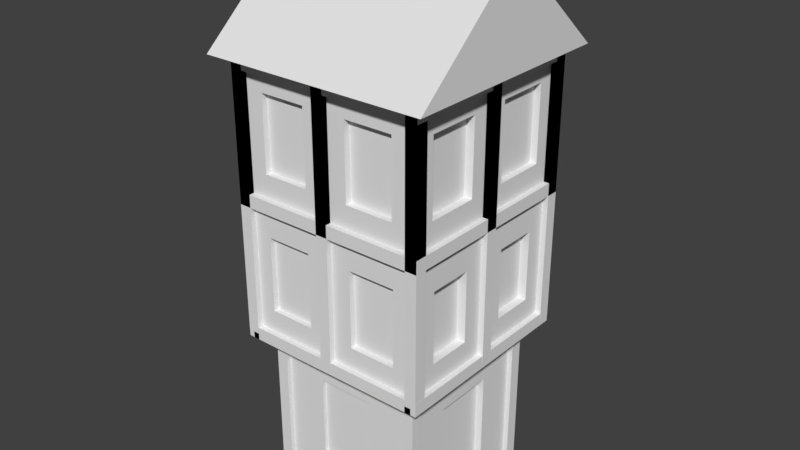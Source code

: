 # Source: house3.blend  (saved by Blender 2.77.0; exported with 4.5.12 LTS)
import bpy
from mathutils import Matrix  # noqa: F401  (used for matrix-valued properties, if any)

bpy.ops.wm.read_factory_settings(use_empty=True)
scene = bpy.context.scene
scene.name = 'Scene'

# ---- collections
col_collection_1 = bpy.data.collections.new('Collection 1'); scene.collection.children.link(col_collection_1)

# ---- world
world_world = bpy.data.worlds.new('World'); scene.world = world_world
world_world.color = (0.05088, 0.05088, 0.05088)
world_world.use_sun_shadow = False
world_world.sun_shadow_jitter_overblur = 0.0
world_world.cycles.sampling_method = 'MANUAL'

# ---- meshes
me_cube_001 = bpy.data.meshes.new('Cube.001')
me_cube_001.from_pydata([(-1.0, -1.0, -1.0), (-1.0, -1.0, 1.0), (-1.0, 1.0, -1.0), (-1.0, 1.0, 1.0), (1.0, -1.0, -1.0), (1.0, -1.0, 1.0), (1.0, 1.0, -1.0), (1.0, 1.0, 1.0), (-1.213, -1.213, 1.0), (-1.213, 1.213, 1.0), (1.213, 1.213, 1.0), (1.213, -1.213, 1.0), (-1.213, -1.213, 1.0), (-1.213, 1.213, 1.0), (1.213, 1.213, 1.0), (1.213, -1.213, 1.0), (-1.213, -1.213, 2.845), (-1.213, 1.213, 2.845), (1.213, 1.213, 2.845), (1.213, -1.213, 2.845), (-1.213, -1.213, 4.554), (-1.213, 1.213, 4.554), (1.213, 1.213, 4.554), (1.213, -1.213, 4.554), (-1.46, -1.46, 4.554), (-1.46, 1.46, 4.554), (1.46, 1.46, 4.554), (1.46, -1.46, 4.554), (-1.46, 0.0, 5.832), (1.0, 0.3921, -0.9944), (1.46, 0.0, 5.832), (1.0, 0.3921, 0.4756), (1.0, -0.3921, 0.4756), (1.0, -0.3921, -0.9944), (0.9015, -0.3921, -0.9944), (0.9015, 0.3921, -0.9944), (0.9015, -0.3921, 0.4756), (0.9015, 0.3921, 0.4756), (1.213, -0.002743, 2.845), (1.213, 0.002107, 1.0), (-0.02539, -1.213, 2.845), (-0.01845, -1.213, 1.0), (-1.213, -0.007473, 2.845), (-1.213, -0.01125, 1.0), (0.008416, 1.213, 1.0), (0.002673, 1.213, 2.845), (1.213, 0.009697, 4.554), (-0.02896, -1.213, 4.554), (-1.213, -0.00763, 4.554), (-0.008548, 1.213, 4.554), (-0.3718, -1.0, -0.4958), (-0.3718, -1.0, 0.5952), (0.3718, -1.0, 0.5952), (0.3718, -1.0, -0.4958), (-1.0, -0.3758, -0.4899), (-1.0, -0.3758, 0.5842), (-1.0, 0.3758, 0.5842), (-1.0, 0.3758, -0.4899), (-0.3624, 1.0, 0.629), (-0.3624, 1.0, -0.5157), (0.3624, 1.0, 0.629), (0.3624, 1.0, -0.5157), (1.213, -0.3184, 1.456), (1.213, -0.8916, 1.456), (1.213, -0.321, 2.374), (1.213, -0.8916, 2.374), (1.213, 0.894, 2.375), (1.213, 0.894, 1.457), (1.213, 0.3262, 2.375), (1.213, 0.3287, 1.457), (1.101, 0.894, 2.375), (1.101, 0.894, 1.457), (1.101, 0.3262, 2.375), (1.101, 0.3287, 1.457), (1.098, -0.3184, 1.456), (1.098, -0.8916, 1.456), (1.098, -0.321, 2.374), (1.098, -0.8916, 2.374), (-0.3624, 0.9281, 0.629), (-0.3624, 0.9281, -0.5157), (0.3624, 0.9281, 0.629), (0.3624, 0.9281, -0.5157), (-0.9427, -0.3758, -0.4899), (-0.9427, -0.3758, 0.5842), (-0.9427, 0.3758, 0.5842), (-0.9427, 0.3758, -0.4899), (-0.3718, -0.9516, -0.4958), (-0.3718, -0.9516, 0.5952), (0.3718, -0.9516, 0.5952), (0.3718, -0.9516, -0.4958), (-0.3106, -1.213, 1.458), (-0.9124, -1.213, 1.458), (-0.3145, -1.213, 2.429), (-0.9124, -1.213, 2.429), (0.9151, -1.213, 1.446), (0.9151, -1.213, 2.434), (0.2972, -1.213, 2.434), (0.3011, -1.213, 1.446), (0.9151, -1.137, 1.446), (0.9151, -1.137, 2.434), (0.2972, -1.137, 2.434), (0.3011, -1.137, 1.446), (-0.3106, -1.144, 1.458), (-0.9124, -1.144, 1.458), (-0.3145, -1.144, 2.429), (-0.9124, -1.144, 2.429), (-1.213, -0.9092, 2.425), (-1.213, -0.9092, 1.434), (-1.213, -0.3102, 2.425), (-1.213, -0.3124, 1.434), (-1.141, -0.9092, 2.425), (-1.141, -0.9092, 1.434), (-1.141, -0.3102, 2.425), (-1.141, -0.3124, 1.434), (-1.213, 0.2748, 1.44), (-1.213, 0.9083, 1.44), (-1.213, 0.277, 2.425), (-1.213, 0.9083, 2.425), (-1.145, 0.2748, 1.44), (-1.145, 0.9083, 1.44), (-1.145, 0.277, 2.425), (-1.145, 0.9083, 2.425), (-0.9415, 1.213, 1.405), (-0.9415, 1.213, 2.393), (-0.2492, 1.213, 1.405), (-0.2528, 1.213, 2.393), (-0.9415, 1.145, 1.405), (-0.9415, 1.145, 2.393), (-0.2492, 1.145, 1.405), (-0.2528, 1.145, 2.393), (0.2498, 1.213, 1.407), (0.9339, 1.213, 1.407), (0.2464, 1.213, 2.376), (0.9339, 1.213, 2.376), (0.2498, 1.13, 1.407), (0.9339, 1.13, 1.407), (0.2464, 1.13, 2.376), (0.9339, 1.13, 2.376), (1.213, -0.2686, 3.223), (1.213, -0.9441, 3.223), (1.213, -0.2617, 4.177), (1.213, -0.9441, 4.177), (1.213, 0.9519, 3.214), (1.213, 0.9519, 4.186), (1.213, 0.2608, 3.214), (1.213, 0.2679, 4.186), (1.126, 0.9519, 3.214), (1.126, 0.9519, 4.186), (1.126, 0.2608, 3.214), (1.126, 0.2679, 4.186), (1.109, -0.2686, 3.223), (1.109, -0.9441, 3.223), (1.109, -0.2617, 4.177), (1.109, -0.9441, 4.177), (0.9024, -1.213, 4.179), (0.9024, -1.213, 3.215), (0.274, -1.213, 3.215), (0.2719, -1.213, 4.179), (0.9024, -1.131, 4.179), (0.9024, -1.131, 3.215), (0.274, -1.131, 3.215), (0.2719, -1.131, 4.179), (-0.3072, -1.213, 3.222), (-0.9162, -1.213, 3.222), (-0.3094, -1.213, 4.18), (-0.9162, -1.213, 4.18), (-0.3072, -1.135, 3.222), (-0.9162, -1.135, 3.222), (-0.3094, -1.135, 4.18), (-0.9162, -1.135, 4.18), (-1.213, -0.9256, 3.211), (-1.213, -0.9256, 4.164), (-1.213, -0.3331, 3.211), (-1.213, -0.3332, 4.164), (-1.125, -0.9256, 3.211), (-1.125, -0.9256, 4.164), (-1.125, -0.3331, 3.211), (-1.125, -0.3332, 4.164), (-1.213, 0.2732, 3.203), (-1.213, 0.9126, 3.203), (-1.213, 0.2731, 4.172), (-1.213, 0.9126, 4.172), (-1.14, 0.2732, 3.203), (-1.14, 0.9126, 3.203), (-1.14, 0.2731, 4.172), (-1.14, 0.9126, 4.172), (-0.9581, 1.213, 4.209), (-0.9581, 1.213, 3.19), (-0.244, 1.213, 3.19), (-0.2506, 1.213, 4.209), (-0.9581, 1.136, 4.209), (-0.9581, 1.136, 3.19), (-0.244, 1.136, 3.19), (-0.2506, 1.136, 4.209), (0.2753, 1.213, 3.232), (0.9376, 1.213, 3.232), (0.2691, 1.213, 4.168), (0.9376, 1.213, 4.168), (0.2753, 1.139, 3.232), (0.9376, 1.139, 3.232), (0.2691, 1.139, 4.168), (0.9376, 1.139, 4.168), (0.9104, -1.0, 0.8291), (0.9104, -1.0, 0.9947), (0.9104, 1.001, 0.8291), (0.9104, 1.001, 0.9947), (1.064, -1.0, 0.8291), (1.064, -1.0, 0.9947), (1.064, 1.001, 0.8291), (1.064, 1.001, 0.9947), (-0.908, 1.001, 0.8291), (-0.908, 1.001, 0.9947), (-0.908, -1.0, 0.8291), (-0.908, -1.0, 0.9947), (-1.061, 1.001, 0.8291), (-1.061, 1.001, 0.9947), (-1.061, -1.0, 0.8291), (-1.061, -1.0, 0.9947), (-1.062, -0.9061, 0.8291), (-1.062, -0.9061, 0.9947), (1.065, -0.9061, 0.8291), (1.065, -0.9061, 0.9947), (-1.062, -1.059, 0.8291), (-1.062, -1.059, 0.9947), (1.065, -1.059, 0.8291), (1.065, -1.059, 0.9947), (1.065, 0.9015, 0.8291), (1.065, 0.9015, 0.9947), (-1.062, 0.9015, 0.8291), (-1.062, 0.9015, 0.9947), (1.065, 1.055, 0.8291), (1.065, 1.055, 0.9947), (-1.062, 1.055, 0.8291), (-1.062, 1.055, 0.9947), (1.215, 1.136, 1.004), (1.215, 1.136, 1.17), (-1.213, 1.136, 1.004), (-1.213, 1.136, 1.17), (1.215, 1.29, 1.004), (1.215, 1.29, 1.17), (-1.213, 1.29, 1.004), (-1.213, 1.29, 1.17), (-1.213, -1.132, 1.004), (-1.213, -1.132, 1.17), (1.215, -1.132, 1.004), (1.215, -1.132, 1.17), (-1.213, -1.285, 1.004), (-1.213, -1.285, 1.17), (1.215, -1.285, 1.004), (1.215, -1.285, 1.17), (-1.132, 1.29, 1.004), (-1.132, 1.29, 1.17), (-1.132, -1.285, 1.004), (-1.132, -1.285, 1.17), (-1.285, 1.29, 1.004), (-1.285, 1.29, 1.17), (-1.285, -1.285, 1.004), (-1.285, -1.285, 1.17), (1.133, -1.285, 1.004), (1.133, -1.285, 1.17), (1.133, 1.29, 1.004), (1.133, 1.29, 1.17), (1.286, -1.285, 1.004), (1.286, -1.285, 1.17), (1.286, 1.29, 1.004), (1.286, 1.29, 1.17), (1.215, 1.136, 2.765), (1.215, 1.136, 2.931), (-1.213, 1.136, 2.765), (-1.213, 1.136, 2.931), (1.215, 1.29, 2.765), (1.215, 1.29, 2.931), (-1.213, 1.29, 2.765), (-1.213, 1.29, 2.931), (-1.213, -1.132, 2.765), (-1.213, -1.132, 2.931), (1.215, -1.132, 2.765), (1.215, -1.132, 2.931), (-1.213, -1.285, 2.765), (-1.213, -1.285, 2.931), (1.215, -1.285, 2.765), (1.215, -1.285, 2.931), (-1.132, 1.29, 2.765), (-1.132, 1.29, 2.931), (-1.132, -1.285, 2.765), (-1.132, -1.285, 2.931), (-1.285, 1.29, 2.765), (-1.285, 1.29, 2.931), (-1.285, -1.285, 2.765), (-1.285, -1.285, 2.931), (1.133, -1.285, 2.765), (1.133, -1.285, 2.931), (1.133, 1.29, 2.765), (1.133, 1.29, 2.931), (1.286, -1.285, 2.765), (1.286, -1.285, 2.931), (1.286, 1.29, 2.765), (1.286, 1.29, 2.931), (1.215, 1.136, 4.397), (1.215, 1.136, 4.563), (-1.213, 1.136, 4.397), (-1.213, 1.136, 4.563), (1.215, 1.29, 4.397), (1.215, 1.29, 4.563), (-1.213, 1.29, 4.397), (-1.213, 1.29, 4.563), (-1.213, -1.132, 4.397), (-1.213, -1.132, 4.563), (1.215, -1.132, 4.397), (1.215, -1.132, 4.563), (-1.213, -1.285, 4.397), (-1.213, -1.285, 4.563), (1.215, -1.285, 4.397), (1.215, -1.285, 4.563), (-1.132, 1.29, 4.397), (-1.132, 1.29, 4.563), (-1.132, -1.285, 4.397), (-1.132, -1.285, 4.563), (-1.285, 1.29, 4.397), (-1.285, 1.29, 4.563), (-1.285, -1.285, 4.397), (-1.285, -1.285, 4.563), (1.133, -1.285, 4.397), (1.133, -1.285, 4.563), (1.133, 1.29, 4.397), (1.133, 1.29, 4.563), (1.286, -1.285, 4.397), (1.286, -1.285, 4.563), (1.286, 1.29, 4.397), (1.286, 1.29, 4.563), (-1.133, -1.129, 4.466), (-1.133, -1.129, 2.767), (-1.133, -1.286, 4.466), (-1.133, -1.286, 2.767), (-1.286, -1.129, 4.466), (-1.286, -1.129, 2.767), (-1.286, -1.286, 4.466), (-1.286, -1.286, 2.767), (1.133, -1.286, 2.767), (1.133, -1.286, 4.466), (1.133, -1.129, 2.767), (1.133, -1.129, 4.466), (1.285, -1.286, 2.767), (1.285, -1.286, 4.466), (1.285, -1.129, 2.767), (1.285, -1.129, 4.466), (0.04163, -1.129, 4.466), (0.04163, -1.129, 2.767), (0.04163, -1.286, 4.466), (0.04163, -1.286, 2.767), (-0.1111, -1.129, 4.466), (-0.1111, -1.129, 2.767), (-0.1111, -1.286, 4.466), (-0.1111, -1.286, 2.767), (-1.133, 0.04297, 4.466), (-1.133, 0.04297, 2.767), (-1.133, -0.1143, 4.466), (-1.133, -0.1143, 2.767), (-1.286, 0.04297, 4.466), (-1.286, 0.04297, 2.767), (-1.286, -0.1143, 4.466), (-1.286, -0.1143, 2.767), (-1.133, 1.29, 4.466), (-1.133, 1.29, 2.767), (-1.133, 1.132, 4.466), (-1.133, 1.132, 2.767), (-1.286, 1.29, 4.466), (-1.286, 1.29, 2.767), (-1.286, 1.132, 4.466), (-1.286, 1.132, 2.767), (0.0794, 1.29, 4.466), (0.0794, 1.29, 2.767), (0.0794, 1.132, 4.466), (0.0794, 1.132, 2.767), (-0.07338, 1.29, 4.466), (-0.07338, 1.29, 2.767), (-0.07338, 1.132, 4.466), (-0.07338, 1.132, 2.767), (1.288, 1.29, 4.466), (1.288, 1.29, 2.767), (1.288, 1.132, 4.466), (1.288, 1.132, 2.767), (1.135, 1.29, 4.466), (1.135, 1.29, 2.767), (1.135, 1.132, 4.466), (1.135, 1.132, 2.767), (1.288, 0.0943, 4.466), (1.288, 0.0943, 2.767), (1.288, -0.06296, 4.466), (1.288, -0.06296, 2.767), (1.135, 0.0943, 4.466), (1.135, 0.0943, 2.767), (1.135, -0.06296, 4.466), (1.135, -0.06296, 2.767), (-1.133, -1.129, 4.466), (-1.133, -1.129, 2.767), (-1.133, -1.286, 4.466), (-1.133, -1.286, 2.767), (-1.286, -1.129, 4.466), (-1.286, -1.129, 2.767), (-1.286, -1.286, 4.466), (-1.286, -1.286, 2.767), (1.133, -1.286, 2.767), (1.133, -1.286, 4.466), (1.133, -1.129, 2.767), (1.133, -1.129, 4.466), (1.285, -1.286, 2.767), (1.285, -1.286, 4.466), (1.285, -1.129, 2.767), (1.285, -1.129, 4.466), (0.04163, -1.129, 4.466), (0.04163, -1.129, 2.767), (0.04163, -1.286, 4.466), (0.04163, -1.286, 2.767), (-0.1111, -1.129, 4.466), (-0.1111, -1.129, 2.767), (-0.1111, -1.286, 4.466), (-0.1111, -1.286, 2.767), (-1.133, 0.04297, 4.466), (-1.133, 0.04297, 2.767), (-1.133, -0.1143, 4.466), (-1.133, -0.1143, 2.767), (-1.286, 0.04297, 4.466), (-1.286, 0.04297, 2.767), (-1.286, -0.1143, 4.466), (-1.286, -0.1143, 2.767), (-1.133, 1.29, 4.466), (-1.133, 1.29, 2.767), (-1.133, 1.132, 4.466), (-1.133, 1.132, 2.767), (-1.286, 1.29, 4.466), (-1.286, 1.29, 2.767), (-1.286, 1.132, 4.466), (-1.286, 1.132, 2.767), (0.0794, 1.29, 4.466), (0.0794, 1.29, 2.767), (0.0794, 1.132, 4.466), (0.0794, 1.132, 2.767), (-0.07338, 1.29, 4.466), (-0.07338, 1.29, 2.767), (-0.07338, 1.132, 4.466), (-0.07338, 1.132, 2.767), (1.288, 1.29, 4.466), (1.288, 1.29, 2.767), (1.288, 1.132, 4.466), (1.288, 1.132, 2.767), (1.135, 1.29, 4.466), (1.135, 1.29, 2.767), (1.135, 1.132, 4.466), (1.135, 1.132, 2.767), (1.288, 0.0943, 4.466), (1.288, 0.0943, 2.767), (1.288, -0.06296, 4.466), (1.288, -0.06296, 2.767), (1.135, 0.0943, 4.466), (1.135, 0.0943, 2.767), (1.135, -0.06296, 4.466), (1.135, -0.06296, 2.767), (-1.133, -1.129, 2.784), (-1.133, -1.129, 1.086), (-1.133, -1.286, 2.784), (-1.133, -1.286, 1.086), (-1.286, -1.129, 2.784), (-1.286, -1.129, 1.086), (-1.286, -1.286, 2.784), (-1.286, -1.286, 1.086), (1.133, -1.286, 1.086), (1.133, -1.286, 2.784), (1.133, -1.129, 1.086), (1.133, -1.129, 2.784), (1.285, -1.286, 1.086), (1.285, -1.286, 2.784), (1.285, -1.129, 1.086), (1.285, -1.129, 2.784), (0.04163, -1.129, 2.784), (0.04163, -1.129, 1.086), (0.04163, -1.286, 2.784), (0.04163, -1.286, 1.086), (-0.1111, -1.129, 2.784), (-0.1111, -1.129, 1.086), (-0.1111, -1.286, 2.784), (-0.1111, -1.286, 1.086), (-1.133, 0.04297, 2.784), (-1.133, 0.04297, 1.086), (-1.133, -0.1143, 2.784), (-1.133, -0.1143, 1.086), (-1.286, 0.04297, 2.784), (-1.286, 0.04297, 1.086), (-1.286, -0.1143, 2.784), (-1.286, -0.1143, 1.086), (-1.133, 1.29, 2.784), (-1.133, 1.29, 1.086), (-1.133, 1.132, 2.784), (-1.133, 1.132, 1.086), (-1.286, 1.29, 2.784), (-1.286, 1.29, 1.086), (-1.286, 1.132, 2.784), (-1.286, 1.132, 1.086), (0.0794, 1.29, 2.784), (0.0794, 1.29, 1.086), (0.0794, 1.132, 2.784), (0.0794, 1.132, 1.086), (-0.07338, 1.29, 2.784), (-0.07338, 1.29, 1.086), (-0.07338, 1.132, 2.784), (-0.07338, 1.132, 1.086), (1.288, 1.29, 2.784), (1.288, 1.29, 1.086), (1.288, 1.132, 2.784), (1.288, 1.132, 1.086), (1.135, 1.29, 2.784), (1.135, 1.29, 1.086), (1.135, 1.132, 2.784), (1.135, 1.132, 1.086), (1.288, 0.0943, 2.784), (1.288, 0.0943, 1.086), (1.288, -0.06296, 2.784), (1.288, -0.06296, 1.086), (1.135, 0.0943, 2.784), (1.135, 0.0943, 1.086), (1.135, -0.06296, 2.784), (1.135, -0.06296, 1.086), (1.066, 1.055, 0.9235), (1.066, 1.055, -0.9956), (1.066, 0.8974, 0.9235), (1.066, 0.8974, -0.9956), (0.9129, 1.055, 0.9235), (0.9129, 1.055, -0.9956), (0.9129, 0.8974, 0.9235), (0.9129, 0.8974, -0.9956), (1.066, -0.9036, 0.9235), (1.066, -0.9036, -0.9956), (1.066, -1.061, 0.9235), (1.066, -1.061, -0.9956), (0.9129, -0.9036, 0.9235), (0.9129, -0.9036, -0.9956), (0.9129, -1.061, 0.9235), (0.9129, -1.061, -0.9956), (-0.9077, -0.9036, 0.9235), (-0.9077, -0.9036, -0.9956), (-0.9077, -1.061, 0.9235), (-0.9077, -1.061, -0.9956), (-1.061, -0.9036, 0.9235), (-1.061, -0.9036, -0.9956), (-1.061, -1.061, 0.9235), (-1.061, -1.061, -0.9956), (-0.9077, 1.053, 0.9235), (-0.9077, 1.053, -0.9956), (-0.9077, 0.8958, 0.9235), (-0.9077, 0.8958, -0.9956), (-1.061, 1.053, 0.9235), (-1.061, 1.053, -0.9956), (-1.061, 0.8958, 0.9235), (-1.061, 0.8958, -0.9956)], [], [(2, 0, 54, 57), (7, 6, 61, 60), (6, 7, 31, 29), (0, 4, 53, 50), (3, 1, 8, 9), (11, 10, 14, 39, 15), (1, 5, 11, 8), (7, 3, 9, 10), (5, 7, 10, 11), (16, 12, 91, 93), (9, 8, 12, 43, 13), (8, 11, 15, 41, 12), (10, 9, 13, 44, 14), (38, 46, 140, 138), (18, 14, 131, 133), (15, 39, 62, 63), (42, 17, 117, 116), (23, 46, 22, 26, 27), (17, 42, 178, 179), (47, 20, 165, 164), (49, 22, 197, 196), (24, 27, 30, 28), (21, 48, 20, 24, 25), (20, 47, 23, 27, 24), (22, 49, 21, 25, 26), (31, 32, 36, 37), (26, 25, 28, 30), (27, 26, 30), (25, 24, 28), (5, 4, 33, 32), (7, 5, 32, 31), (37, 36, 34, 35), (33, 29, 35, 34), (29, 31, 37, 35), (32, 33, 34, 36), (14, 18, 66, 67), (41, 15, 94, 97), (42, 43, 109, 108), (17, 45, 125, 123), (46, 38, 144, 145), (47, 40, 156, 157), (42, 16, 170, 172), (53, 52, 88, 89), (45, 17, 187, 188), (4, 5, 52, 53), (1, 0, 50, 51), (5, 1, 51, 52), (56, 57, 85, 84), (1, 3, 56, 55), (3, 2, 57, 56), (0, 1, 55, 54), (61, 59, 79, 81), (6, 2, 59, 61), (3, 7, 60, 58), (2, 3, 58, 59), (65, 63, 75, 77), (39, 38, 64, 62), (19, 15, 63, 65), (38, 19, 65, 64), (69, 67, 71, 73), (38, 39, 69, 68), (18, 38, 68, 66), (39, 14, 67, 69), (72, 73, 71, 70), (67, 66, 70, 71), (68, 69, 73, 72), (66, 68, 72, 70), (75, 74, 76, 77), (63, 62, 74, 75), (62, 64, 76, 74), (64, 65, 77, 76), (78, 80, 81, 79), (58, 60, 80, 78), (60, 61, 81, 80), (59, 58, 78, 79), (83, 84, 85, 82), (54, 55, 83, 82), (57, 54, 82, 85), (55, 56, 84, 83), (88, 87, 86, 89), (52, 51, 87, 88), (51, 50, 86, 87), (50, 53, 89, 86), (90, 92, 104, 102), (40, 16, 93, 92), (12, 41, 90, 91), (41, 40, 92, 90), (95, 96, 100, 99), (40, 41, 97, 96), (15, 19, 95, 94), (19, 40, 96, 95), (100, 101, 98, 99), (97, 94, 98, 101), (94, 95, 99, 98), (96, 97, 101, 100), (103, 102, 104, 105), (92, 93, 105, 104), (93, 91, 103, 105), (91, 90, 102, 103), (109, 107, 111, 113), (16, 42, 108, 106), (12, 16, 106, 107), (43, 12, 107, 109), (112, 113, 111, 110), (107, 106, 110, 111), (108, 109, 113, 112), (106, 108, 112, 110), (114, 116, 120, 118), (43, 42, 116, 114), (13, 43, 114, 115), (17, 13, 115, 117), (119, 118, 120, 121), (116, 117, 121, 120), (117, 115, 119, 121), (115, 114, 118, 119), (122, 123, 127, 126), (45, 44, 124, 125), (44, 13, 122, 124), (13, 17, 123, 122), (129, 128, 126, 127), (125, 124, 128, 129), (124, 122, 126, 128), (123, 125, 129, 127), (133, 131, 135, 137), (45, 18, 133, 132), (44, 45, 132, 130), (14, 44, 130, 131), (135, 134, 136, 137), (131, 130, 134, 135), (130, 132, 136, 134), (132, 133, 137, 136), (140, 141, 153, 152), (46, 23, 141, 140), (19, 38, 138, 139), (23, 19, 139, 141), (143, 145, 149, 147), (18, 22, 143, 142), (38, 18, 142, 144), (22, 46, 145, 143), (149, 148, 146, 147), (142, 143, 147, 146), (145, 144, 148, 149), (144, 142, 146, 148), (151, 150, 152, 153), (141, 139, 151, 153), (139, 138, 150, 151), (138, 140, 152, 150), (154, 157, 161, 158), (40, 19, 155, 156), (23, 47, 157, 154), (19, 23, 154, 155), (161, 160, 159, 158), (155, 154, 158, 159), (157, 156, 160, 161), (156, 155, 159, 160), (165, 163, 167, 169), (40, 47, 164, 162), (16, 40, 162, 163), (20, 16, 163, 165), (167, 166, 168, 169), (163, 162, 166, 167), (162, 164, 168, 166), (164, 165, 169, 168), (173, 172, 176, 177), (48, 42, 172, 173), (16, 20, 171, 170), (20, 48, 173, 171), (177, 176, 174, 175), (172, 170, 174, 176), (171, 173, 177, 175), (170, 171, 175, 174), (178, 180, 184, 182), (42, 48, 180, 178), (48, 21, 181, 180), (21, 17, 179, 181), (183, 182, 184, 185), (180, 181, 185, 184), (181, 179, 183, 185), (179, 178, 182, 183), (186, 189, 193, 190), (49, 45, 188, 189), (21, 49, 189, 186), (17, 21, 186, 187), (193, 192, 191, 190), (187, 186, 190, 191), (189, 188, 192, 193), (188, 187, 191, 192), (197, 195, 199, 201), (45, 49, 196, 194), (18, 45, 194, 195), (22, 18, 195, 197), (199, 198, 200, 201), (195, 194, 198, 199), (194, 196, 200, 198), (196, 197, 201, 200), (205, 209, 208, 204), (209, 207, 206, 208), (207, 203, 202, 206), (202, 204, 208, 206), (207, 209, 205, 203), (213, 217, 216, 212), (217, 215, 214, 216), (215, 211, 210, 214), (210, 212, 216, 214), (215, 217, 213, 211), (221, 225, 224, 220), (225, 223, 222, 224), (223, 219, 218, 222), (218, 220, 224, 222), (223, 225, 221, 219), (229, 233, 232, 228), (233, 231, 230, 232), (231, 227, 226, 230), (226, 228, 232, 230), (231, 233, 229, 227), (237, 241, 240, 236), (241, 239, 238, 240), (239, 235, 234, 238), (234, 236, 240, 238), (239, 241, 237, 235), (245, 249, 248, 244), (249, 247, 246, 248), (247, 243, 242, 246), (242, 244, 248, 246), (247, 249, 245, 243), (253, 257, 256, 252), (257, 255, 254, 256), (255, 251, 250, 254), (250, 252, 256, 254), (255, 257, 253, 251), (261, 265, 264, 260), (265, 263, 262, 264), (263, 259, 258, 262), (258, 260, 264, 262), (263, 265, 261, 259), (269, 273, 272, 268), (273, 271, 270, 272), (271, 267, 266, 270), (266, 268, 272, 270), (271, 273, 269, 267), (277, 281, 280, 276), (281, 279, 278, 280), (279, 275, 274, 278), (274, 276, 280, 278), (279, 281, 277, 275), (285, 289, 288, 284), (289, 287, 286, 288), (287, 283, 282, 286), (282, 284, 288, 286), (287, 289, 285, 283), (293, 297, 296, 292), (297, 295, 294, 296), (295, 291, 290, 294), (290, 292, 296, 294), (295, 297, 293, 291), (301, 305, 304, 300), (305, 303, 302, 304), (303, 299, 298, 302), (298, 300, 304, 302), (303, 305, 301, 299), (309, 313, 312, 308), (313, 311, 310, 312), (311, 307, 306, 310), (306, 308, 312, 310), (311, 313, 309, 307), (317, 321, 320, 316), (321, 319, 318, 320), (319, 315, 314, 318), (314, 316, 320, 318), (319, 321, 317, 315), (325, 329, 328, 324), (329, 327, 326, 328), (327, 323, 322, 326), (322, 324, 328, 326), (327, 329, 325, 323), (350, 346, 347, 351), (346, 348, 349, 347), (348, 352, 353, 349), (332, 336, 337, 333), (330, 332, 333, 331), (339, 341, 340, 338), (341, 345, 344, 340), (345, 343, 342, 344), (343, 339, 338, 342), (334, 330, 331, 335), (336, 334, 335, 337), (352, 350, 351, 353), (356, 360, 361, 357), (354, 356, 357, 355), (358, 354, 355, 359), (360, 358, 359, 361), (364, 368, 369, 365), (362, 364, 365, 363), (366, 362, 363, 367), (368, 366, 367, 369), (372, 376, 377, 373), (370, 372, 373, 371), (374, 370, 371, 375), (376, 374, 375, 377), (380, 384, 385, 381), (378, 380, 381, 379), (382, 378, 379, 383), (384, 382, 383, 385), (388, 392, 393, 389), (386, 388, 389, 387), (390, 386, 387, 391), (392, 390, 391, 393), (414, 410, 411, 415), (410, 412, 413, 411), (412, 416, 417, 413), (396, 400, 401, 397), (394, 396, 397, 395), (403, 405, 404, 402), (405, 409, 408, 404), (409, 407, 406, 408), (407, 403, 402, 406), (398, 394, 395, 399), (400, 398, 399, 401), (416, 414, 415, 417), (420, 424, 425, 421), (418, 420, 421, 419), (422, 418, 419, 423), (424, 422, 423, 425), (428, 432, 433, 429), (426, 428, 429, 427), (430, 426, 427, 431), (432, 430, 431, 433), (436, 440, 441, 437), (434, 436, 437, 435), (438, 434, 435, 439), (440, 438, 439, 441), (444, 448, 449, 445), (442, 444, 445, 443), (446, 442, 443, 447), (448, 446, 447, 449), (452, 456, 457, 453), (450, 452, 453, 451), (454, 450, 451, 455), (456, 454, 455, 457), (478, 474, 475, 479), (474, 476, 477, 475), (476, 480, 481, 477), (460, 464, 465, 461), (458, 460, 461, 459), (467, 469, 468, 466), (469, 473, 472, 468), (473, 471, 470, 472), (471, 467, 466, 470), (462, 458, 459, 463), (464, 462, 463, 465), (480, 478, 479, 481), (484, 488, 489, 485), (482, 484, 485, 483), (486, 482, 483, 487), (488, 486, 487, 489), (492, 496, 497, 493), (490, 492, 493, 491), (494, 490, 491, 495), (496, 494, 495, 497), (500, 504, 505, 501), (498, 500, 501, 499), (502, 498, 499, 503), (504, 502, 503, 505), (508, 512, 513, 509), (506, 508, 509, 507), (510, 506, 507, 511), (512, 510, 511, 513), (516, 520, 521, 517), (514, 516, 517, 515), (518, 514, 515, 519), (520, 518, 519, 521), (524, 528, 529, 525), (522, 524, 525, 523), (526, 522, 523, 527), (528, 526, 527, 529), (532, 536, 537, 533), (530, 532, 533, 531), (534, 530, 531, 535), (536, 534, 535, 537), (540, 544, 545, 541), (538, 540, 541, 539), (542, 538, 539, 543), (544, 542, 543, 545), (548, 552, 553, 549), (546, 548, 549, 547), (550, 546, 547, 551), (552, 550, 551, 553)])
_uv = me_cube_001.uv_layers.new(name='UVMap')
_uv.uv.foreach_set('vector', [0.165, 0.3484, 0.3243, 0.3537, 0.276, 0.3893, 0.2148, 0.3889, 0.0188, 0.5234, 0.0006497, 0.3612, 0.05626, 0.396, 0.06118, 0.4929, 0.6251, 0.3728, 0.6132, 0.5234, 0.5705, 0.4803, 0.5792, 0.3696, 0.3243, 0.3537, 0.4744, 0.3608, 0.4269, 0.3935, 0.3707, 0.3932, 0.2293, 0.004686, 0.4002, 0.008485, 0.418, 0.02706, 0.2107, 0.02246, 0.6025, 0.04477, 0.7554, 0.05696, 0.7553, 0.05824, 0.6825, 0.0534, 0.6024, 0.04666, 0.4357, 0.01243, 0.5879, 0.02703, 0.6025, 0.04477, 0.418, 0.02706, 0.01944, 0.0006497, 0.1926, 0.00371, 0.2107, 0.02246, 0.0006968, 0.01875, 0.617, 0.03243, 0.7431, 0.04249, 0.7554, 0.05696, 0.6025, 0.04477, 0.4091, 0.177, 0.4178, 0.0292, 0.4386, 0.06774, 0.4325, 0.1455, 0.2107, 0.02246, 0.418, 0.02706, 0.4178, 0.0292, 0.3148, 0.02768, 0.2107, 0.02468, 0.418, 0.02706, 0.6025, 0.04477, 0.6024, 0.04666, 0.5099, 0.03858, 0.4178, 0.0292, 0.0006968, 0.01875, 0.2107, 0.02246, 0.2107, 0.02468, 0.1042, 0.02241, 0.0006497, 0.02055, 0.1037, 0.3416, 0.09429, 0.2056, 0.1171, 0.2338, 0.1204, 0.3156, 0.0006497, 0.194, 0.0006497, 0.02055, 0.02351, 0.05514, 0.02603, 0.151, 0.6024, 0.04666, 0.6825, 0.0534, 0.6627, 0.07898, 0.6195, 0.07893, 0.3151, 0.1776, 0.2139, 0.1871, 0.2371, 0.1506, 0.2939, 0.1477, 0.01932, 0.5247, 0.1115, 0.5247, 0.2022, 0.5247, 0.2209, 0.5434, 0.0006497, 0.5434, 0.5691, 0.3421, 0.4738, 0.34, 0.4939, 0.3148, 0.5475, 0.3138, 0.2893, 0.2024, 0.3759, 0.1985, 0.3556, 0.2267, 0.3079, 0.2271, 0.6677, 0.1998, 0.7675, 0.2065, 0.744, 0.2346, 0.6904, 0.2324, 0.6264, 0.3671, 0.8466, 0.3671, 0.8466, 0.5422, 0.6264, 0.5422, 0.4238, 0.6795, 0.3317, 0.6795, 0.2409, 0.6795, 0.2222, 0.6609, 0.4424, 0.6609, 0.645, 0.3484, 0.7343, 0.3484, 0.8279, 0.3484, 0.8466, 0.3671, 0.6264, 0.3671, 0.8279, 0.736, 0.7358, 0.736, 0.645, 0.736, 0.6264, 0.7173, 0.8466, 0.7173, 0.5705, 0.4803, 0.5114, 0.4756, 0.512, 0.4682, 0.5711, 0.4729, 0.8466, 0.7173, 0.6264, 0.7173, 0.6264, 0.5422, 0.8466, 0.5422, 0.0006497, 0.5434, 0.2209, 0.5434, 0.1108, 0.6795, 0.4424, 0.6609, 0.2222, 0.6609, 0.3323, 0.5247, 0.4625, 0.5115, 0.4744, 0.3608, 0.5202, 0.3649, 0.5114, 0.4756, 0.6132, 0.5234, 0.4625, 0.5115, 0.5114, 0.4756, 0.5705, 0.4803, 0.5029, 0.643, 0.4437, 0.643, 0.4437, 0.5321, 0.5029, 0.5321, 0.4437, 0.5247, 0.5029, 0.5247, 0.5029, 0.5321, 0.4437, 0.5321, 0.5792, 0.3696, 0.5705, 0.4803, 0.5631, 0.4797, 0.5718, 0.369, 0.5114, 0.4756, 0.5202, 0.3649, 0.5276, 0.3655, 0.5188, 0.4762, 0.7553, 0.05824, 0.7545, 0.1722, 0.7347, 0.1447, 0.7375, 0.08259, 0.5099, 0.03858, 0.6024, 0.04666, 0.5786, 0.07509, 0.5315, 0.07462, 0.3151, 0.1776, 0.3148, 0.02768, 0.34, 0.06295, 0.3366, 0.1477, 0.2139, 0.1871, 0.109, 0.1906, 0.1303, 0.1528, 0.1899, 0.1496, 0.09429, 0.2056, 0.1037, 0.3416, 0.08101, 0.3132, 0.0782, 0.232, 0.2893, 0.2024, 0.2862, 0.3341, 0.2659, 0.3095, 0.2662, 0.2302, 0.4738, 0.34, 0.38, 0.3389, 0.3999, 0.313, 0.4494, 0.3118, 0.4269, 0.3935, 0.4212, 0.4807, 0.418, 0.4774, 0.4228, 0.3977, 0.6689, 0.3449, 0.5691, 0.3421, 0.5913, 0.314, 0.6491, 0.318, 0.4744, 0.3608, 0.4625, 0.5115, 0.4212, 0.4807, 0.4269, 0.3935, 0.3218, 0.506, 0.3243, 0.3537, 0.3707, 0.3932, 0.3639, 0.4813, 0.4625, 0.5115, 0.3218, 0.506, 0.3639, 0.4813, 0.4212, 0.4807, 0.2162, 0.4786, 0.2148, 0.3889, 0.2189, 0.3932, 0.2209, 0.4731, 0.3218, 0.506, 0.1733, 0.5079, 0.2162, 0.4786, 0.278, 0.4758, 0.1733, 0.5079, 0.165, 0.3484, 0.2148, 0.3889, 0.2162, 0.4786, 0.3243, 0.3537, 0.3218, 0.506, 0.278, 0.4758, 0.276, 0.3893, 0.05626, 0.396, 0.118, 0.3886, 0.1137, 0.3956, 0.06195, 0.4006, 0.0006497, 0.3612, 0.165, 0.3484, 0.118, 0.3886, 0.05626, 0.396, 0.1733, 0.5079, 0.0188, 0.5234, 0.06118, 0.4929, 0.1243, 0.4835, 0.165, 0.3484, 0.1733, 0.5079, 0.1243, 0.4835, 0.118, 0.3886, 0.6147, 0.1443, 0.6195, 0.07893, 0.626, 0.08629, 0.6235, 0.1354, 0.6825, 0.0534, 0.6774, 0.175, 0.6565, 0.1441, 0.6627, 0.07898, 0.5892, 0.1784, 0.6024, 0.04666, 0.6195, 0.07893, 0.6147, 0.1443, 0.6774, 0.175, 0.5892, 0.1784, 0.6147, 0.1443, 0.6565, 0.1441, 0.7003, 0.08196, 0.7375, 0.08259, 0.7308, 0.09011, 0.7079, 0.08776, 0.6774, 0.175, 0.6825, 0.0534, 0.7003, 0.08196, 0.6992, 0.145, 0.7545, 0.1722, 0.6774, 0.175, 0.6992, 0.145, 0.7347, 0.1447, 0.6825, 0.0534, 0.7553, 0.05824, 0.7375, 0.08259, 0.7003, 0.08196, 0.9519, 0.5889, 0.9521, 0.5196, 0.9948, 0.5196, 0.9948, 0.5889, 0.7375, 0.08259, 0.7347, 0.1447, 0.7267, 0.1391, 0.7309, 0.0902, 0.6992, 0.145, 0.7003, 0.08196, 0.7079, 0.08794, 0.7071, 0.1377, 0.7347, 0.1447, 0.6992, 0.145, 0.7072, 0.138, 0.7266, 0.1393, 0.944, 0.6815, 0.9873, 0.6815, 0.9871, 0.7507, 0.944, 0.7507, 0.6195, 0.07893, 0.6627, 0.07898, 0.6554, 0.08761, 0.6261, 0.0862, 0.6627, 0.07898, 0.6565, 0.1441, 0.6475, 0.1371, 0.6556, 0.08768, 0.6565, 0.1441, 0.6147, 0.1443, 0.6235, 0.1357, 0.6474, 0.1373, 0.9506, 0.6059, 0.896, 0.6059, 0.896, 0.5196, 0.9506, 0.5196, 0.1243, 0.4835, 0.06118, 0.4929, 0.06696, 0.485, 0.1165, 0.4794, 0.06118, 0.4929, 0.05626, 0.396, 0.06187, 0.4007, 0.06688, 0.4848, 0.118, 0.3886, 0.1243, 0.4835, 0.1165, 0.4793, 0.1138, 0.3956, 0.1147, 0.9462, 0.05803, 0.9462, 0.05803, 0.8652, 0.1147, 0.8652, 0.276, 0.3893, 0.278, 0.4758, 0.2725, 0.4721, 0.2723, 0.3937, 0.2148, 0.3889, 0.276, 0.3893, 0.2722, 0.3937, 0.219, 0.3931, 0.278, 0.4758, 0.2162, 0.4786, 0.2209, 0.4732, 0.2725, 0.4722, 0.05673, 0.9475, 0.0006497, 0.9475, 0.0006497, 0.8652, 0.05673, 0.8652, 0.4212, 0.4807, 0.3639, 0.4813, 0.3679, 0.4776, 0.418, 0.4774, 0.3639, 0.4813, 0.3707, 0.3932, 0.3744, 0.3961, 0.3679, 0.4776, 0.3707, 0.3932, 0.4269, 0.3935, 0.4228, 0.3976, 0.3744, 0.396, 0.4868, 0.0689, 0.4822, 0.1467, 0.4756, 0.1418, 0.4823, 0.07447, 0.5001, 0.1755, 0.4091, 0.177, 0.4325, 0.1455, 0.4822, 0.1467, 0.4178, 0.0292, 0.5099, 0.03858, 0.4868, 0.0689, 0.4386, 0.06774, 0.5099, 0.03858, 0.5001, 0.1755, 0.4822, 0.1467, 0.4868, 0.0689, 0.5728, 0.1514, 0.5238, 0.1474, 0.5289, 0.1417, 0.5679, 0.1459, 0.5001, 0.1755, 0.5099, 0.03858, 0.5315, 0.07462, 0.5238, 0.1474, 0.6024, 0.04666, 0.5892, 0.1784, 0.5728, 0.1514, 0.5786, 0.07509, 0.5892, 0.1784, 0.5001, 0.1755, 0.5238, 0.1474, 0.5728, 0.1514, 0.9489, 0.07514, 0.9492, 0.0006497, 0.9955, 0.0006497, 0.9955, 0.07514, 0.5315, 0.07462, 0.5786, 0.07509, 0.5721, 0.08146, 0.538, 0.07948, 0.5786, 0.07509, 0.5728, 0.1514, 0.568, 0.1458, 0.5722, 0.08167, 0.5238, 0.1474, 0.5315, 0.07462, 0.538, 0.07963, 0.5288, 0.1416, 0.9051, 0.884, 0.9505, 0.884, 0.9502, 0.9572, 0.9051, 0.9572, 0.4822, 0.1467, 0.4325, 0.1455, 0.4386, 0.1395, 0.4755, 0.1419, 0.4325, 0.1455, 0.4386, 0.06774, 0.4431, 0.07255, 0.4386, 0.1393, 0.4386, 0.06774, 0.4868, 0.0689, 0.4822, 0.07443, 0.4431, 0.0725, 0.34, 0.06295, 0.3918, 0.06318, 0.3854, 0.06986, 0.3476, 0.06813, 0.4091, 0.177, 0.3151, 0.1776, 0.3366, 0.1477, 0.389, 0.145, 0.4178, 0.0292, 0.4091, 0.177, 0.389, 0.145, 0.3918, 0.06318, 0.3148, 0.02768, 0.4178, 0.0292, 0.3918, 0.06318, 0.34, 0.06295, 0.9518, 0.9033, 0.952, 0.8286, 0.997, 0.8286, 0.997, 0.9033, 0.3918, 0.06318, 0.389, 0.145, 0.3839, 0.1399, 0.3855, 0.07007, 0.3366, 0.1477, 0.34, 0.06295, 0.3475, 0.06829, 0.3416, 0.1408, 0.389, 0.145, 0.3366, 0.1477, 0.3417, 0.1409, 0.3838, 0.14, 0.2924, 0.06113, 0.2939, 0.1477, 0.2864, 0.1429, 0.288, 0.06748, 0.3148, 0.02768, 0.3151, 0.1776, 0.2939, 0.1477, 0.2924, 0.06113, 0.2107, 0.02468, 0.3148, 0.02768, 0.2924, 0.06113, 0.2371, 0.06365, 0.2139, 0.1871, 0.2107, 0.02468, 0.2371, 0.06365, 0.2371, 0.1506, 0.8829, 0.1839, 0.8829, 0.1361, 0.9572, 0.1363, 0.9572, 0.1839, 0.2939, 0.1477, 0.2371, 0.1506, 0.2431, 0.1437, 0.2863, 0.1431, 0.2371, 0.1506, 0.2371, 0.06365, 0.2423, 0.0685, 0.243, 0.1435, 0.2371, 0.06365, 0.2924, 0.06113, 0.2879, 0.06745, 0.2424, 0.06843, 0.1894, 0.05845, 0.1899, 0.1496, 0.1826, 0.145, 0.184, 0.06531, 0.109, 0.1906, 0.1042, 0.02241, 0.1256, 0.05489, 0.1303, 0.1528, 0.1042, 0.02241, 0.2107, 0.02468, 0.1894, 0.05845, 0.1256, 0.05489, 0.2107, 0.02468, 0.2139, 0.1871, 0.1899, 0.1496, 0.1894, 0.05845, 0.1163, 0.9397, 0.116, 0.8652, 0.1682, 0.8652, 0.1682, 0.9397, 0.1303, 0.1528, 0.1256, 0.05489, 0.1328, 0.06039, 0.1365, 0.1459, 0.1256, 0.05489, 0.1894, 0.05845, 0.1839, 0.06524, 0.1328, 0.06024, 0.1899, 0.1496, 0.1303, 0.1528, 0.1366, 0.146, 0.1826, 0.1451, 0.02603, 0.151, 0.02351, 0.05514, 0.032, 0.06119, 0.0339, 0.1433, 0.109, 0.1906, 0.0006497, 0.194, 0.02603, 0.151, 0.08652, 0.1517, 0.1042, 0.02241, 0.109, 0.1906, 0.08652, 0.1517, 0.08588, 0.05453, 0.0006497, 0.02055, 0.1042, 0.02241, 0.08588, 0.05453, 0.02351, 0.05514, 0.2294, 0.8652, 0.281, 0.8652, 0.2812, 0.9383, 0.2294, 0.9383, 0.02351, 0.05514, 0.08588, 0.05453, 0.0788, 0.06314, 0.03204, 0.061, 0.08588, 0.05453, 0.08652, 0.1517, 0.07679, 0.1452, 0.07894, 0.06324, 0.08652, 0.1517, 0.02603, 0.151, 0.03396, 0.1435, 0.07674, 0.1454, 0.1171, 0.2338, 0.1682, 0.2306, 0.1598, 0.2391, 0.1277, 0.2397, 0.09429, 0.2056, 0.1878, 0.2027, 0.1682, 0.2306, 0.1171, 0.2338, 0.1931, 0.3397, 0.1037, 0.3416, 0.1204, 0.3156, 0.1733, 0.3129, 0.1878, 0.2027, 0.1931, 0.3397, 0.1733, 0.3129, 0.1682, 0.2306, 0.02046, 0.2385, 0.0782, 0.232, 0.07273, 0.2402, 0.0272, 0.244, 0.006244, 0.3471, 0.0006497, 0.2115, 0.02046, 0.2385, 0.02504, 0.3188, 0.1037, 0.3416, 0.006244, 0.3471, 0.02504, 0.3188, 0.08101, 0.3132, 0.0006497, 0.2115, 0.09429, 0.2056, 0.0782, 0.232, 0.02046, 0.2385, 0.176, 0.9385, 0.176, 0.8652, 0.2281, 0.8656, 0.2275, 0.9389, 0.02504, 0.3188, 0.02046, 0.2385, 0.0271, 0.2441, 0.03153, 0.3106, 0.0782, 0.232, 0.08101, 0.3132, 0.07172, 0.3079, 0.07289, 0.2403, 0.08101, 0.3132, 0.02504, 0.3188, 0.03161, 0.3108, 0.07169, 0.3082, 0.2825, 0.8652, 0.3335, 0.8652, 0.334, 0.9372, 0.2825, 0.9372, 0.1682, 0.2306, 0.1733, 0.3129, 0.1639, 0.3067, 0.1599, 0.2393, 0.1733, 0.3129, 0.1204, 0.3156, 0.1276, 0.3064, 0.1638, 0.3069, 0.1204, 0.3156, 0.1171, 0.2338, 0.1277, 0.24, 0.1274, 0.3063, 0.2136, 0.2328, 0.2662, 0.2302, 0.2609, 0.2375, 0.2196, 0.2383, 0.2862, 0.3341, 0.1931, 0.3397, 0.214, 0.3114, 0.2659, 0.3095, 0.1878, 0.2027, 0.2893, 0.2024, 0.2662, 0.2302, 0.2136, 0.2328, 0.1931, 0.3397, 0.1878, 0.2027, 0.2136, 0.2328, 0.214, 0.3114, 0.9518, 0.8273, 0.952, 0.7546, 0.9994, 0.7546, 0.9994, 0.8273, 0.214, 0.3114, 0.2136, 0.2328, 0.2195, 0.2384, 0.2207, 0.3037, 0.2662, 0.2302, 0.2659, 0.3095, 0.2575, 0.3041, 0.261, 0.2375, 0.2659, 0.3095, 0.214, 0.3114, 0.2208, 0.3039, 0.2575, 0.3043, 0.3556, 0.2267, 0.3558, 0.3087, 0.3491, 0.3036, 0.3488, 0.2336, 0.2862, 0.3341, 0.2893, 0.2024, 0.3079, 0.2271, 0.3084, 0.3076, 0.38, 0.3389, 0.2862, 0.3341, 0.3084, 0.3076, 0.3558, 0.3087, 0.3759, 0.1985, 0.38, 0.3389, 0.3558, 0.3087, 0.3556, 0.2267, 0.9518, 0.9046, 0.9977, 0.9046, 0.9976, 0.9768, 0.9518, 0.9768, 0.3558, 0.3087, 0.3084, 0.3076, 0.314, 0.301, 0.3491, 0.3038, 0.3084, 0.3076, 0.3079, 0.2271, 0.3154, 0.2321, 0.3139, 0.3009, 0.3079, 0.2271, 0.3556, 0.2267, 0.3488, 0.2334, 0.3154, 0.232, 0.4463, 0.2277, 0.4494, 0.3118, 0.4413, 0.3061, 0.4389, 0.2348, 0.4729, 0.1953, 0.4738, 0.34, 0.4494, 0.3118, 0.4463, 0.2277, 0.38, 0.3389, 0.3759, 0.1985, 0.3996, 0.2273, 0.3999, 0.313, 0.3759, 0.1985, 0.4729, 0.1953, 0.4463, 0.2277, 0.3996, 0.2273, 0.2294, 0.9396, 0.3012, 0.9396, 0.3012, 0.9843, 0.2294, 0.9843, 0.4494, 0.3118, 0.3999, 0.313, 0.4065, 0.3048, 0.4412, 0.3063, 0.3996, 0.2273, 0.4463, 0.2277, 0.4388, 0.2346, 0.409, 0.2332, 0.3999, 0.313, 0.3996, 0.2273, 0.409, 0.2334, 0.4064, 0.3047, 0.4939, 0.3148, 0.4956, 0.2252, 0.5023, 0.2305, 0.5006, 0.3079, 0.4738, 0.34, 0.4729, 0.1953, 0.4956, 0.2252, 0.4939, 0.3148, 0.4729, 0.1953, 0.5737, 0.1975, 0.5477, 0.2287, 0.4956, 0.2252, 0.5737, 0.1975, 0.5691, 0.3421, 0.5475, 0.3138, 0.5477, 0.2287, 0.944, 0.6072, 0.9923, 0.6072, 0.9923, 0.6802, 0.944, 0.6802, 0.4956, 0.2252, 0.5477, 0.2287, 0.5421, 0.235, 0.5023, 0.2304, 0.5477, 0.2287, 0.5475, 0.3138, 0.54, 0.3087, 0.5422, 0.2351, 0.5475, 0.3138, 0.4939, 0.3148, 0.5006, 0.3081, 0.5399, 0.3088, 0.5918, 0.2246, 0.6505, 0.2238, 0.6434, 0.2308, 0.5996, 0.2297, 0.6677, 0.1998, 0.6689, 0.3449, 0.6491, 0.318, 0.6505, 0.2238, 0.5737, 0.1975, 0.6677, 0.1998, 0.6505, 0.2238, 0.5918, 0.2246, 0.5691, 0.3421, 0.5737, 0.1975, 0.5918, 0.2246, 0.5913, 0.314, 0.8048, 0.1305, 0.8816, 0.13, 0.8816, 0.1839, 0.8048, 0.1839, 0.5913, 0.314, 0.5918, 0.2246, 0.5996, 0.2299, 0.597, 0.3073, 0.6505, 0.2238, 0.6491, 0.318, 0.6421, 0.3125, 0.6435, 0.2309, 0.6491, 0.318, 0.5913, 0.314, 0.5971, 0.3074, 0.642, 0.3126, 0.744, 0.2346, 0.7426, 0.3172, 0.7352, 0.3121, 0.7384, 0.2412, 0.6689, 0.3449, 0.6677, 0.1998, 0.6904, 0.2324, 0.6885, 0.3179, 0.7614, 0.3471, 0.6689, 0.3449, 0.6885, 0.3179, 0.7426, 0.3172, 0.7675, 0.2065, 0.7614, 0.3471, 0.7426, 0.3172, 0.744, 0.2346, 0.852, 0.884, 0.902, 0.884, 0.9024, 0.9545, 0.852, 0.9545, 0.7426, 0.3172, 0.6885, 0.3179, 0.6952, 0.3113, 0.7351, 0.3123, 0.6885, 0.3179, 0.6904, 0.2324, 0.697, 0.2375, 0.6952, 0.3111, 0.6904, 0.2324, 0.744, 0.2346, 0.7383, 0.2411, 0.697, 0.2374, 0.1747, 0.8524, 0.1631, 0.8524, 0.1631, 0.8399, 0.1747, 0.8399, 0.1631, 0.8524, 0.0122, 0.8524, 0.0122, 0.8399, 0.1631, 0.8399, 0.0122, 0.8524, 0.0006497, 0.8524, 0.0006497, 0.8399, 0.0122, 0.8399, 0.0122, 0.8283, 0.1631, 0.8283, 0.1631, 0.8399, 0.0122, 0.8399, 0.0122, 0.8524, 0.1631, 0.8524, 0.1631, 0.8639, 0.0122, 0.8639, 0.176, 0.8399, 0.1875, 0.8399, 0.1875, 0.8524, 0.176, 0.8524, 0.1875, 0.8399, 0.3384, 0.8399, 0.3384, 0.8524, 0.1875, 0.8524, 0.3384, 0.8399, 0.35, 0.8399, 0.35, 0.8524, 0.3384, 0.8524, 0.3384, 0.8639, 0.1875, 0.8639, 0.1875, 0.8524, 0.3384, 0.8524, 0.3384, 0.8399, 0.1875, 0.8399, 0.1875, 0.8283, 0.3384, 0.8283, 0.6242, 0.7049, 0.6127, 0.7049, 0.6127, 0.6924, 0.6242, 0.6924, 0.6127, 0.7049, 0.4523, 0.7049, 0.4523, 0.6924, 0.6127, 0.6924, 0.4523, 0.7049, 0.4408, 0.7049, 0.4408, 0.6924, 0.4523, 0.6924, 0.4523, 0.6808, 0.6127, 0.6808, 0.6127, 0.6924, 0.4523, 0.6924, 0.4523, 0.7049, 0.6127, 0.7049, 0.6127, 0.7164, 0.4523, 0.7164, 0.4408, 0.7293, 0.4523, 0.7293, 0.4523, 0.7417, 0.4408, 0.7417, 0.4523, 0.7293, 0.6127, 0.7293, 0.6127, 0.7417, 0.4523, 0.7417, 0.6127, 0.7293, 0.6242, 0.7293, 0.6242, 0.7417, 0.6127, 0.7417, 0.6127, 0.7533, 0.4523, 0.7533, 0.4523, 0.7417, 0.6127, 0.7417, 0.6127, 0.7293, 0.4523, 0.7293, 0.4523, 0.7177, 0.6127, 0.7177, 0.4297, 0.803, 0.4412, 0.803, 0.4412, 0.8155, 0.4297, 0.8155, 0.4412, 0.803, 0.6243, 0.803, 0.6243, 0.8155, 0.4412, 0.8155, 0.6243, 0.803, 0.6358, 0.803, 0.6358, 0.8155, 0.6243, 0.8155, 0.6243, 0.827, 0.4412, 0.827, 0.4412, 0.8155, 0.6243, 0.8155, 0.6243, 0.803, 0.4412, 0.803, 0.4412, 0.7915, 0.6243, 0.7915, 0.4284, 0.8155, 0.4168, 0.8155, 0.4168, 0.803, 0.4284, 0.803, 0.4168, 0.8155, 0.2337, 0.8155, 0.2337, 0.803, 0.4168, 0.803, 0.2337, 0.8155, 0.2222, 0.8155, 0.2222, 0.803, 0.2337, 0.803, 0.2337, 0.7915, 0.4168, 0.7915, 0.4168, 0.803, 0.2337, 0.803, 0.2337, 0.8155, 0.4168, 0.8155, 0.4168, 0.827, 0.2337, 0.827, 0.0006497, 0.6924, 0.0122, 0.6924, 0.0122, 0.7049, 0.0006497, 0.7049, 0.0122, 0.6924, 0.2064, 0.6924, 0.2064, 0.7049, 0.0122, 0.7049, 0.2064, 0.6924, 0.2179, 0.6924, 0.2179, 0.7049, 0.2064, 0.7049, 0.2064, 0.7164, 0.0122, 0.7164, 0.0122, 0.7049, 0.2064, 0.7049, 0.2064, 0.6924, 0.0122, 0.6924, 0.0122, 0.6808, 0.2064, 0.6808, 0.4395, 0.7049, 0.4279, 0.7049, 0.4279, 0.6924, 0.4395, 0.6924, 0.4279, 0.7049, 0.2337, 0.7049, 0.2337, 0.6924, 0.4279, 0.6924, 0.2337, 0.7049, 0.2222, 0.7049, 0.2222, 0.6924, 0.2337, 0.6924, 0.2337, 0.6808, 0.4279, 0.6808, 0.4279, 0.6924, 0.2337, 0.6924, 0.2337, 0.7049, 0.4279, 0.7049, 0.4279, 0.7164, 0.2337, 0.7164, 0.6482, 0.7661, 0.6598, 0.7661, 0.6598, 0.7786, 0.6482, 0.7786, 0.6598, 0.7661, 0.8428, 0.7661, 0.8428, 0.7786, 0.6598, 0.7786, 0.8428, 0.7661, 0.8544, 0.7661, 0.8544, 0.7786, 0.8428, 0.7786, 0.8428, 0.7902, 0.6598, 0.7902, 0.6598, 0.7786, 0.8428, 0.7786, 0.8428, 0.7661, 0.6598, 0.7661, 0.6598, 0.7546, 0.8428, 0.7546, 0.8433, 0.8155, 0.8317, 0.8155, 0.8317, 0.803, 0.8433, 0.803, 0.8317, 0.8155, 0.6487, 0.8155, 0.6487, 0.803, 0.8317, 0.803, 0.6487, 0.8155, 0.6371, 0.8155, 0.6371, 0.803, 0.6487, 0.803, 0.6487, 0.7915, 0.8317, 0.7915, 0.8317, 0.803, 0.6487, 0.803, 0.6487, 0.8155, 0.8317, 0.8155, 0.8317, 0.827, 0.6487, 0.827, 0.2222, 0.7293, 0.2337, 0.7293, 0.2337, 0.7417, 0.2222, 0.7417, 0.2337, 0.7293, 0.4279, 0.7293, 0.4279, 0.7417, 0.2337, 0.7417, 0.4279, 0.7293, 0.4395, 0.7293, 0.4395, 0.7417, 0.4279, 0.7417, 0.4279, 0.7533, 0.2337, 0.7533, 0.2337, 0.7417, 0.4279, 0.7417, 0.4279, 0.7293, 0.2337, 0.7293, 0.2337, 0.7177, 0.4279, 0.7177, 0.2179, 0.7417, 0.2064, 0.7417, 0.2064, 0.7293, 0.2179, 0.7293, 0.2064, 0.7417, 0.0122, 0.7417, 0.0122, 0.7293, 0.2064, 0.7293, 0.0122, 0.7417, 0.0006497, 0.7417, 0.0006497, 0.7293, 0.0122, 0.7293, 0.0122, 0.7177, 0.2064, 0.7177, 0.2064, 0.7293, 0.0122, 0.7293, 0.0122, 0.7417, 0.2064, 0.7417, 0.2064, 0.7533, 0.0122, 0.7533, 0.4408, 0.7661, 0.4523, 0.7661, 0.4523, 0.7786, 0.4408, 0.7786, 0.4523, 0.7661, 0.6354, 0.7661, 0.6354, 0.7786, 0.4523, 0.7786, 0.6354, 0.7661, 0.6469, 0.7661, 0.6469, 0.7786, 0.6354, 0.7786, 0.6354, 0.7902, 0.4523, 0.7902, 0.4523, 0.7786, 0.6354, 0.7786, 0.6354, 0.7661, 0.4523, 0.7661, 0.4523, 0.7546, 0.6354, 0.7546, 0.2068, 0.8155, 0.1953, 0.8155, 0.1953, 0.803, 0.2068, 0.803, 0.1953, 0.8155, 0.0122, 0.8155, 0.0122, 0.803, 0.1953, 0.803, 0.0122, 0.8155, 0.0006497, 0.8155, 0.0006497, 0.803, 0.0122, 0.803, 0.0122, 0.7915, 0.1953, 0.7915, 0.1953, 0.803, 0.0122, 0.803, 0.0122, 0.8155, 0.1953, 0.8155, 0.1953, 0.827, 0.0122, 0.827, 0.2222, 0.7661, 0.2337, 0.7661, 0.2337, 0.7786, 0.2222, 0.7786, 0.2337, 0.7661, 0.4279, 0.7661, 0.4279, 0.7786, 0.2337, 0.7786, 0.4279, 0.7661, 0.4395, 0.7661, 0.4395, 0.7786, 0.4279, 0.7786, 0.4279, 0.7902, 0.2337, 0.7902, 0.2337, 0.7786, 0.4279, 0.7786, 0.4279, 0.7661, 0.2337, 0.7661, 0.2337, 0.7546, 0.4279, 0.7546, 0.2179, 0.7786, 0.2064, 0.7786, 0.2064, 0.7661, 0.2179, 0.7661, 0.2064, 0.7786, 0.0122, 0.7786, 0.0122, 0.7661, 0.2064, 0.7661, 0.0122, 0.7786, 0.0006497, 0.7786, 0.0006497, 0.7661, 0.0122, 0.7661, 0.0122, 0.7546, 0.2064, 0.7546, 0.2064, 0.7661, 0.0122, 0.7661, 0.0122, 0.7786, 0.2064, 0.7786, 0.2064, 0.7902, 0.0122, 0.7902, 0.9479, 0.3234, 0.9364, 0.3234, 0.9364, 0.1953, 0.9479, 0.1953, 0.9364, 0.3234, 0.9246, 0.3234, 0.9246, 0.1953, 0.9364, 0.1953, 0.9246, 0.3234, 0.913, 0.3234, 0.913, 0.1953, 0.9246, 0.1953, 0.9556, 0.4765, 0.944, 0.4765, 0.944, 0.3484, 0.9556, 0.3484, 0.9674, 0.4765, 0.9556, 0.4765, 0.9556, 0.3484, 0.9674, 0.3484, 0.9505, 0.8827, 0.9386, 0.8827, 0.9386, 0.7546, 0.9505, 0.7546, 0.9386, 0.8827, 0.9271, 0.8827, 0.9271, 0.7546, 0.9386, 0.7546, 0.9271, 0.8827, 0.9153, 0.8827, 0.9153, 0.7546, 0.9271, 0.7546, 0.9153, 0.8827, 0.9037, 0.8827, 0.9037, 0.7546, 0.9153, 0.7546, 0.9789, 0.4765, 0.9674, 0.4765, 0.9674, 0.3484, 0.9789, 0.3484, 0.9908, 0.4765, 0.9789, 0.4765, 0.9789, 0.3484, 0.9908, 0.3484, 0.9598, 0.3234, 0.9479, 0.3234, 0.9479, 0.1953, 0.9598, 0.1953, 0.7473, 0.9564, 0.7358, 0.9564, 0.7358, 0.8283, 0.7473, 0.8283, 0.7592, 0.9564, 0.7473, 0.9564, 0.7473, 0.8283, 0.7592, 0.8283, 0.7707, 0.9564, 0.7592, 0.9564, 0.7592, 0.8283, 0.7707, 0.8283, 0.7825, 0.9564, 0.7707, 0.9564, 0.7707, 0.8283, 0.7825, 0.8283, 0.507, 0.9564, 0.4955, 0.9564, 0.4955, 0.8283, 0.507, 0.8283, 0.5188, 0.9564, 0.507, 0.9564, 0.507, 0.8283, 0.5188, 0.8283, 0.5304, 0.9564, 0.5188, 0.9564, 0.5188, 0.8283, 0.5304, 0.8283, 0.5422, 0.9564, 0.5304, 0.9564, 0.5304, 0.8283, 0.5422, 0.8283, 0.3628, 0.9564, 0.3513, 0.9564, 0.3513, 0.8283, 0.3628, 0.8283, 0.3747, 0.9564, 0.3628, 0.9564, 0.3628, 0.8283, 0.3747, 0.8283, 0.3862, 0.9564, 0.3747, 0.9564, 0.3747, 0.8283, 0.3862, 0.8283, 0.398, 0.9564, 0.3862, 0.9564, 0.3862, 0.8283, 0.398, 0.8283, 0.555, 0.9564, 0.5435, 0.9564, 0.5435, 0.8283, 0.555, 0.8283, 0.5669, 0.9564, 0.555, 0.9564, 0.555, 0.8283, 0.5669, 0.8283, 0.5784, 0.9564, 0.5669, 0.9564, 0.5669, 0.8283, 0.5784, 0.8283, 0.5903, 0.9564, 0.5784, 0.9564, 0.5784, 0.8283, 0.5903, 0.8283, 0.9075, 0.4765, 0.896, 0.4765, 0.896, 0.3484, 0.9075, 0.3484, 0.9194, 0.4765, 0.9075, 0.4765, 0.9075, 0.3484, 0.9194, 0.3484, 0.9309, 0.4765, 0.9194, 0.4765, 0.9194, 0.3484, 0.9309, 0.3484, 0.9427, 0.4765, 0.9309, 0.4765, 0.9309, 0.3484, 0.9427, 0.3484, 0.9358, 0.1287, 0.9243, 0.1287, 0.9243, 0.0006497, 0.9358, 0.0006497, 0.9243, 0.1287, 0.9124, 0.1287, 0.9124, 0.0006497, 0.9243, 0.0006497, 0.9124, 0.1287, 0.9009, 0.1287, 0.9009, 0.0006497, 0.9124, 0.0006497, 0.9075, 0.7353, 0.896, 0.7353, 0.896, 0.6072, 0.9075, 0.6072, 0.9194, 0.7353, 0.9075, 0.7353, 0.9075, 0.6072, 0.9194, 0.6072, 0.8306, 0.9564, 0.8187, 0.9564, 0.8187, 0.8283, 0.8306, 0.8283, 0.8187, 0.9564, 0.8072, 0.9564, 0.8072, 0.8283, 0.8187, 0.8283, 0.8072, 0.9564, 0.7954, 0.9564, 0.7954, 0.8283, 0.8072, 0.8283, 0.7954, 0.9564, 0.7838, 0.9564, 0.7838, 0.8283, 0.7954, 0.8283, 0.9309, 0.7353, 0.9194, 0.7353, 0.9194, 0.6072, 0.9309, 0.6072, 0.9427, 0.7353, 0.9309, 0.7353, 0.9309, 0.6072, 0.9427, 0.6072, 0.9476, 0.1287, 0.9358, 0.1287, 0.9358, 0.0006497, 0.9476, 0.0006497, 0.4589, 0.9564, 0.4474, 0.9564, 0.4474, 0.8283, 0.4589, 0.8283, 0.4708, 0.9564, 0.4589, 0.9564, 0.4589, 0.8283, 0.4708, 0.8283, 0.4823, 0.9564, 0.4708, 0.9564, 0.4708, 0.8283, 0.4823, 0.8283, 0.4942, 0.9564, 0.4823, 0.9564, 0.4823, 0.8283, 0.4942, 0.8283, 0.6031, 0.9564, 0.5916, 0.9564, 0.5916, 0.8283, 0.6031, 0.8283, 0.615, 0.9564, 0.6031, 0.9564, 0.6031, 0.8283, 0.615, 0.8283, 0.6265, 0.9564, 0.615, 0.9564, 0.615, 0.8283, 0.6265, 0.8283, 0.6383, 0.9564, 0.6265, 0.9564, 0.6265, 0.8283, 0.6383, 0.8283, 0.6992, 0.9564, 0.6877, 0.9564, 0.6877, 0.8283, 0.6992, 0.8283, 0.7111, 0.9564, 0.6992, 0.9564, 0.6992, 0.8283, 0.7111, 0.8283, 0.7226, 0.9564, 0.7111, 0.9564, 0.7111, 0.8283, 0.7226, 0.8283, 0.7345, 0.9564, 0.7226, 0.9564, 0.7226, 0.8283, 0.7345, 0.8283, 0.6512, 0.9564, 0.6396, 0.9564, 0.6396, 0.8283, 0.6512, 0.8283, 0.663, 0.9564, 0.6512, 0.9564, 0.6512, 0.8283, 0.663, 0.8283, 0.6745, 0.9564, 0.663, 0.9564, 0.663, 0.8283, 0.6745, 0.8283, 0.6864, 0.9564, 0.6745, 0.9564, 0.6745, 0.8283, 0.6864, 0.8283, 0.4109, 0.9564, 0.3993, 0.9564, 0.3993, 0.8283, 0.4109, 0.8283, 0.4227, 0.9564, 0.4109, 0.9564, 0.4109, 0.8283, 0.4227, 0.8283, 0.4342, 0.9564, 0.4227, 0.9564, 0.4227, 0.8283, 0.4342, 0.8283, 0.4461, 0.9564, 0.4342, 0.9564, 0.4342, 0.8283, 0.4461, 0.8283, 0.8999, 0.3234, 0.8883, 0.3234, 0.8883, 0.1953, 0.8999, 0.1953, 0.8883, 0.3234, 0.8765, 0.3234, 0.8765, 0.1953, 0.8883, 0.1953, 0.8765, 0.3234, 0.865, 0.3234, 0.865, 0.1953, 0.8765, 0.1953, 0.8163, 0.1287, 0.8048, 0.1287, 0.8048, 0.0006497, 0.8163, 0.0006497, 0.8281, 0.1287, 0.8163, 0.1287, 0.8163, 0.0006497, 0.8281, 0.0006497, 0.8947, 0.4765, 0.8828, 0.4765, 0.8828, 0.3484, 0.8947, 0.3484, 0.8828, 0.4765, 0.8713, 0.4765, 0.8713, 0.3484, 0.8828, 0.3484, 0.8713, 0.4765, 0.8594, 0.4765, 0.8594, 0.3484, 0.8713, 0.3484, 0.8594, 0.4765, 0.8479, 0.4765, 0.8479, 0.3484, 0.8594, 0.3484, 0.8397, 0.1287, 0.8281, 0.1287, 0.8281, 0.0006497, 0.8397, 0.0006497, 0.8515, 0.1287, 0.8397, 0.1287, 0.8397, 0.0006497, 0.8515, 0.0006497, 0.9117, 0.3234, 0.8999, 0.3234, 0.8999, 0.1953, 0.9117, 0.1953, 0.8672, 0.8827, 0.8557, 0.8827, 0.8557, 0.7546, 0.8672, 0.7546, 0.8791, 0.8827, 0.8672, 0.8827, 0.8672, 0.7546, 0.8791, 0.7546, 0.8906, 0.8827, 0.8791, 0.8827, 0.8791, 0.7546, 0.8906, 0.7546, 0.9024, 0.8827, 0.8906, 0.8827, 0.8906, 0.7546, 0.9024, 0.7546, 0.8594, 0.7353, 0.8479, 0.7353, 0.8479, 0.6072, 0.8594, 0.6072, 0.8713, 0.7353, 0.8594, 0.7353, 0.8594, 0.6072, 0.8713, 0.6072, 0.8828, 0.7353, 0.8713, 0.7353, 0.8713, 0.6072, 0.8828, 0.6072, 0.8947, 0.7353, 0.8828, 0.7353, 0.8828, 0.6072, 0.8947, 0.6072, 0.8594, 0.6059, 0.8479, 0.6059, 0.8479, 0.4778, 0.8594, 0.4778, 0.8713, 0.6059, 0.8594, 0.6059, 0.8594, 0.4778, 0.8713, 0.4778, 0.8828, 0.6059, 0.8713, 0.6059, 0.8713, 0.4778, 0.8828, 0.4778, 0.8947, 0.6059, 0.8828, 0.6059, 0.8828, 0.4778, 0.8947, 0.4778, 0.8643, 0.1287, 0.8528, 0.1287, 0.8528, 0.0006497, 0.8643, 0.0006497, 0.8762, 0.1287, 0.8643, 0.1287, 0.8643, 0.0006497, 0.8762, 0.0006497, 0.8877, 0.1287, 0.8762, 0.1287, 0.8762, 0.0006497, 0.8877, 0.0006497, 0.8996, 0.1287, 0.8877, 0.1287, 0.8877, 0.0006497, 0.8996, 0.0006497, 0.8284, 0.3234, 0.8169, 0.3234, 0.8169, 0.1953, 0.8284, 0.1953, 0.8403, 0.3234, 0.8284, 0.3234, 0.8284, 0.1953, 0.8403, 0.1953, 0.8518, 0.3234, 0.8403, 0.3234, 0.8403, 0.1953, 0.8518, 0.1953, 0.8637, 0.3234, 0.8518, 0.3234, 0.8518, 0.1953, 0.8637, 0.1953, 0.7804, 0.34, 0.7688, 0.34, 0.7688, 0.1953, 0.7804, 0.1953, 0.7922, 0.34, 0.7804, 0.34, 0.7804, 0.1953, 0.7922, 0.1953, 0.8037, 0.34, 0.7922, 0.34, 0.7922, 0.1953, 0.8037, 0.1953, 0.8156, 0.34, 0.8037, 0.34, 0.8037, 0.1953, 0.8156, 0.1953, 0.5638, 0.6694, 0.5523, 0.6694, 0.5523, 0.5247, 0.5638, 0.5247, 0.5756, 0.6694, 0.5638, 0.6694, 0.5638, 0.5247, 0.5756, 0.5247, 0.5872, 0.6694, 0.5756, 0.6694, 0.5756, 0.5247, 0.5872, 0.5247, 0.599, 0.6694, 0.5872, 0.6694, 0.5872, 0.5247, 0.599, 0.5247, 0.5157, 0.6694, 0.5042, 0.6694, 0.5042, 0.5247, 0.5157, 0.5247, 0.5276, 0.6694, 0.5157, 0.6694, 0.5157, 0.5247, 0.5276, 0.5247, 0.5391, 0.6694, 0.5276, 0.6694, 0.5276, 0.5247, 0.5391, 0.5247, 0.551, 0.6694, 0.5391, 0.6694, 0.5391, 0.5247, 0.551, 0.5247, 0.7682, 0.1454, 0.7567, 0.1454, 0.7567, 0.0006497, 0.7682, 0.0006497, 0.7801, 0.1454, 0.7682, 0.1454, 0.7682, 0.0006497, 0.7801, 0.0006497, 0.7916, 0.1454, 0.7801, 0.1454, 0.7801, 0.0006497, 0.7916, 0.0006497, 0.8035, 0.1454, 0.7916, 0.1454, 0.7916, 0.0006497, 0.8035, 0.0006497])
me_cube_001.use_remesh_preserve_volume = False
me_cube_001.use_remesh_preserve_attributes = False
me_cube_001.use_mirror_vertex_groups = False
me_cube_001.update()

# ---- objects
ob_cube = bpy.data.objects.new('Cube', me_cube_001)

# ---- transforms, parenting, visibility, modifiers, constraints
ob_cube.location = (0.0, 0.0, 0.0)
ob_cube.lineart.crease_threshold = 0.0

# ---- collection membership
col_collection_1.objects.link(ob_cube)

# ---- scene / render settings (as saved in the file)
scene.frame_start = 1; scene.frame_end = 250; scene.frame_set(1)
scene.render.engine = 'BLENDER_EEVEE_NEXT'
scene.render.resolution_percentage = 50
scene.render.dither_intensity = 0.0
scene.cycles.use_denoising = False
scene.cycles.samples = 128
scene.cycles.sampling_pattern = 'TABULATED_SOBOL'
scene.cycles.light_sampling_threshold = 0.0
scene.cycles.use_adaptive_sampling = False
scene.cycles.use_light_tree = False
scene.cycles.blur_glossy = 0.0
scene.cycles.sample_clamp_indirect = 0.0
scene.view_settings.view_transform = 'Standard'
bpy.context.view_layer.update()

# ---- added for rendering (the .blend has no active camera and no usable light): camera, sun
cam_auto = bpy.data.cameras.new('AutoCamera')
cam_auto.lens = 50.0
cam_auto.sensor_width = 36.0
cam_auto.clip_end = 1000.0
ob_auto_camera = bpy.data.objects.new('AutoCamera', cam_auto)
scene.collection.objects.link(ob_auto_camera)
ob_auto_camera.location = (7.38631, -8.86358, 8.32493)
ob_auto_camera.rotation_euler = (1.09748, -7.21219e-08, 0.694738)
scene.camera = ob_auto_camera
light_auto_sun = bpy.data.lights.new('AutoSun', 'SUN')
light_auto_sun.energy = 3.0
light_auto_sun.angle = 0.0523599
ob_auto_sun = bpy.data.objects.new('AutoSun', light_auto_sun)
scene.collection.objects.link(ob_auto_sun)
ob_auto_sun.rotation_euler = (0.872665, 0.174533, 0.523599)
bpy.context.view_layer.update()
